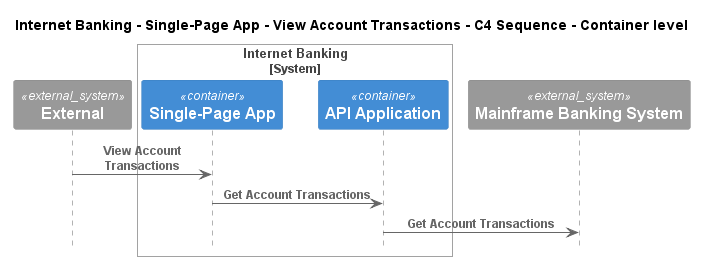

The diagram above was rendered by PlantUML. Its source (embedded in the PNG):
@startuml
!pragma layout smetana
!include ..\..\..\..\..\..\..\.c4s\C4_Sequence.puml

title Internet Banking - Single-Page App - View Account Transactions - C4 Sequence - Container level

System_Ext(C4InterFlow.SoftwareSystems.ExternalSystem, "External", "")

System_Boundary(BigBankPlc.SoftwareSystems.InternetBanking, "Internet Banking")
    Container(BigBankPlc.SoftwareSystems.InternetBanking.Containers.SinglePageApp, "Single-Page App", "", "")
    Container(BigBankPlc.SoftwareSystems.InternetBanking.Containers.APIApplication, "API Application", "", "")
Boundary_End()
System_Ext(BigBankPlc.SoftwareSystems.MainframeBankingSystem, "Mainframe Banking System", "")

Rel(C4InterFlow.SoftwareSystems.ExternalSystem, BigBankPlc.SoftwareSystems.InternetBanking.Containers.SinglePageApp, "View Account Transactions")
Rel(BigBankPlc.SoftwareSystems.InternetBanking.Containers.SinglePageApp, BigBankPlc.SoftwareSystems.InternetBanking.Containers.APIApplication, "Get Account Transactions")
Rel(BigBankPlc.SoftwareSystems.InternetBanking.Containers.APIApplication, BigBankPlc.SoftwareSystems.MainframeBankingSystem, "Get Account Transactions")


@enduml